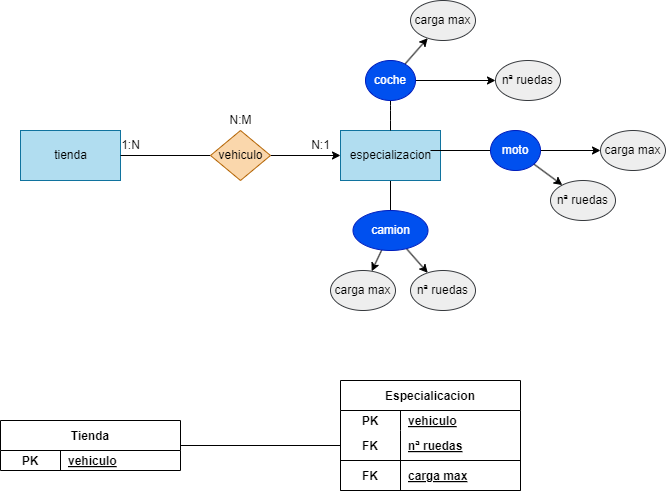

The diagram above was exported from draw.io. Its source (the exported page's mxGraphModel, read from the mxfile embedded in the PNG):
<mxGraphModel dx="746" dy="611" grid="1" gridSize="10" guides="1" tooltips="1" connect="1" arrows="1" fold="1" page="1" pageScale="1" pageWidth="850" pageHeight="1100" math="0" shadow="0">
  <root>
    <mxCell id="0" />
    <mxCell id="1" parent="0" />
    <mxCell id="2" value="Especialicacion" style="shape=table;startSize=30;container=1;collapsible=1;childLayout=tableLayout;fixedRows=1;rowLines=0;fontStyle=1;align=center;resizeLast=1;" vertex="1" parent="1">
      <mxGeometry x="420" y="400" width="180" height="110" as="geometry" />
    </mxCell>
    <mxCell id="3" value="" style="shape=tableRow;horizontal=0;startSize=0;swimlaneHead=0;swimlaneBody=0;fillColor=none;collapsible=0;dropTarget=0;points=[[0,0.5],[1,0.5]];portConstraint=eastwest;top=0;left=0;right=0;bottom=0;" vertex="1" parent="2">
      <mxGeometry y="30" width="180" height="20" as="geometry" />
    </mxCell>
    <mxCell id="4" value="PK" style="shape=partialRectangle;connectable=0;fillColor=none;top=0;left=0;bottom=0;right=0;fontStyle=1;overflow=hidden;" vertex="1" parent="3">
      <mxGeometry width="60" height="20" as="geometry">
        <mxRectangle width="60" height="20" as="alternateBounds" />
      </mxGeometry>
    </mxCell>
    <mxCell id="5" value="vehiculo" style="shape=partialRectangle;connectable=0;fillColor=none;top=0;left=0;bottom=0;right=0;align=left;spacingLeft=6;fontStyle=5;overflow=hidden;" vertex="1" parent="3">
      <mxGeometry x="60" width="120" height="20" as="geometry">
        <mxRectangle width="120" height="20" as="alternateBounds" />
      </mxGeometry>
    </mxCell>
    <mxCell id="6" value="" style="shape=tableRow;horizontal=0;startSize=0;swimlaneHead=0;swimlaneBody=0;fillColor=none;collapsible=0;dropTarget=0;points=[[0,0.5],[1,0.5]];portConstraint=eastwest;top=0;left=0;right=0;bottom=1;" vertex="1" parent="2">
      <mxGeometry y="50" width="180" height="30" as="geometry" />
    </mxCell>
    <mxCell id="7" value="FK" style="shape=partialRectangle;connectable=0;fillColor=none;top=0;left=0;bottom=0;right=0;fontStyle=1;overflow=hidden;" vertex="1" parent="6">
      <mxGeometry width="60" height="30" as="geometry">
        <mxRectangle width="60" height="30" as="alternateBounds" />
      </mxGeometry>
    </mxCell>
    <mxCell id="8" value="nª ruedas" style="shape=partialRectangle;connectable=0;fillColor=none;top=0;left=0;bottom=0;right=0;align=left;spacingLeft=6;fontStyle=5;overflow=hidden;" vertex="1" parent="6">
      <mxGeometry x="60" width="120" height="30" as="geometry">
        <mxRectangle width="120" height="30" as="alternateBounds" />
      </mxGeometry>
    </mxCell>
    <mxCell id="9" value="" style="shape=tableRow;horizontal=0;startSize=0;swimlaneHead=0;swimlaneBody=0;fillColor=none;collapsible=0;dropTarget=0;points=[[0,0.5],[1,0.5]];portConstraint=eastwest;top=0;left=0;right=0;bottom=1;" vertex="1" parent="2">
      <mxGeometry y="80" width="180" height="30" as="geometry" />
    </mxCell>
    <mxCell id="10" value="FK" style="shape=partialRectangle;connectable=0;fillColor=none;top=0;left=0;bottom=0;right=0;fontStyle=1;overflow=hidden;" vertex="1" parent="9">
      <mxGeometry width="60" height="30" as="geometry">
        <mxRectangle width="60" height="30" as="alternateBounds" />
      </mxGeometry>
    </mxCell>
    <mxCell id="11" value="carga max" style="shape=partialRectangle;connectable=0;fillColor=none;top=0;left=0;bottom=0;right=0;align=left;spacingLeft=6;fontStyle=5;overflow=hidden;" vertex="1" parent="9">
      <mxGeometry x="60" width="120" height="30" as="geometry">
        <mxRectangle width="120" height="30" as="alternateBounds" />
      </mxGeometry>
    </mxCell>
    <mxCell id="12" value="tienda" style="html=1;dashed=0;whitespace=wrap;fillColor=#b1ddf0;strokeColor=#10739e;" vertex="1" parent="1">
      <mxGeometry x="100" y="150" width="100" height="50" as="geometry" />
    </mxCell>
    <mxCell id="13" style="edgeStyle=none;html=1;endArrow=none;endFill=0;" edge="1" parent="1" source="14" target="31">
      <mxGeometry relative="1" as="geometry" />
    </mxCell>
    <mxCell id="14" value="especializacion" style="html=1;dashed=0;whitespace=wrap;fillColor=#b1ddf0;strokeColor=#10739e;" vertex="1" parent="1">
      <mxGeometry x="420" y="150" width="100" height="50" as="geometry" />
    </mxCell>
    <mxCell id="15" style="edgeStyle=none;html=1;entryX=0;entryY=0.5;entryDx=0;entryDy=0;endArrow=classic;endFill=1;" edge="1" parent="1" source="17" target="14">
      <mxGeometry relative="1" as="geometry" />
    </mxCell>
    <mxCell id="16" style="edgeStyle=none;html=1;entryX=1;entryY=0.5;entryDx=0;entryDy=0;endArrow=none;endFill=0;" edge="1" parent="1" source="17" target="12">
      <mxGeometry relative="1" as="geometry" />
    </mxCell>
    <mxCell id="17" value="vehiculo" style="shape=rhombus;html=1;dashed=0;whitespace=wrap;perimeter=rhombusPerimeter;fillColor=#fad7ac;strokeColor=#b46504;" vertex="1" parent="1">
      <mxGeometry x="290" y="150" width="60" height="50" as="geometry" />
    </mxCell>
    <mxCell id="18" value="1:N" style="text;html=1;align=center;verticalAlign=middle;resizable=0;points=[];autosize=1;strokeColor=none;fillColor=none;" vertex="1" parent="1">
      <mxGeometry x="190" y="150" width="40" height="30" as="geometry" />
    </mxCell>
    <mxCell id="19" value="N:1" style="text;html=1;align=center;verticalAlign=middle;resizable=0;points=[];autosize=1;strokeColor=none;fillColor=none;" vertex="1" parent="1">
      <mxGeometry x="380" y="150" width="40" height="30" as="geometry" />
    </mxCell>
    <mxCell id="20" value="N:M" style="text;html=1;align=center;verticalAlign=middle;resizable=0;points=[];autosize=1;strokeColor=none;fillColor=none;" vertex="1" parent="1">
      <mxGeometry x="295" y="125" width="50" height="30" as="geometry" />
    </mxCell>
    <mxCell id="21" style="edgeStyle=none;html=1;entryX=0.9;entryY=0.4;entryDx=0;entryDy=0;entryPerimeter=0;endArrow=none;endFill=0;" edge="1" parent="1" source="24" target="14">
      <mxGeometry relative="1" as="geometry" />
    </mxCell>
    <mxCell id="22" style="edgeStyle=none;html=1;endArrow=classic;endFill=1;" edge="1" parent="1" source="24" target="34">
      <mxGeometry relative="1" as="geometry" />
    </mxCell>
    <mxCell id="23" style="edgeStyle=none;html=1;endArrow=classic;endFill=1;" edge="1" parent="1" source="24" target="35">
      <mxGeometry relative="1" as="geometry" />
    </mxCell>
    <mxCell id="24" value="moto" style="ellipse;whiteSpace=wrap;html=1;align=center;fillColor=#0050ef;strokeColor=#001DBC;fontColor=#ffffff;" vertex="1" parent="1">
      <mxGeometry x="570" y="150" width="50" height="40" as="geometry" />
    </mxCell>
    <mxCell id="25" style="edgeStyle=none;html=1;entryX=0.5;entryY=0;entryDx=0;entryDy=0;endArrow=none;endFill=0;" edge="1" parent="1" source="28" target="14">
      <mxGeometry relative="1" as="geometry">
        <Array as="points">
          <mxPoint x="470" y="130" />
        </Array>
      </mxGeometry>
    </mxCell>
    <mxCell id="26" style="edgeStyle=none;html=1;entryX=0;entryY=0.5;entryDx=0;entryDy=0;endArrow=classic;endFill=1;" edge="1" parent="1" source="28" target="32">
      <mxGeometry relative="1" as="geometry" />
    </mxCell>
    <mxCell id="27" style="edgeStyle=none;html=1;endArrow=classic;endFill=1;" edge="1" parent="1" source="28" target="33">
      <mxGeometry relative="1" as="geometry" />
    </mxCell>
    <mxCell id="28" value="coche" style="ellipse;whiteSpace=wrap;html=1;align=center;fillColor=#0050ef;strokeColor=#001DBC;fontColor=#ffffff;" vertex="1" parent="1">
      <mxGeometry x="445" y="80" width="50" height="40" as="geometry" />
    </mxCell>
    <mxCell id="29" style="edgeStyle=none;html=1;endArrow=classic;endFill=1;" edge="1" parent="1" source="31" target="37">
      <mxGeometry relative="1" as="geometry" />
    </mxCell>
    <mxCell id="30" style="edgeStyle=none;html=1;endArrow=classic;endFill=1;" edge="1" parent="1" source="31" target="36">
      <mxGeometry relative="1" as="geometry" />
    </mxCell>
    <mxCell id="31" value="camion" style="ellipse;whiteSpace=wrap;html=1;align=center;fillColor=#0050ef;strokeColor=#001DBC;fontColor=#ffffff;" vertex="1" parent="1">
      <mxGeometry x="432.5" y="230" width="75" height="40" as="geometry" />
    </mxCell>
    <mxCell id="32" value="nª ruedas" style="ellipse;whiteSpace=wrap;html=1;align=center;fillColor=#eeeeee;strokeColor=#36393d;" vertex="1" parent="1">
      <mxGeometry x="575" y="80" width="65" height="40" as="geometry" />
    </mxCell>
    <mxCell id="33" value="carga max" style="ellipse;whiteSpace=wrap;html=1;align=center;fillColor=#eeeeee;strokeColor=#36393d;" vertex="1" parent="1">
      <mxGeometry x="490" y="20" width="65" height="40" as="geometry" />
    </mxCell>
    <mxCell id="34" value="carga max" style="ellipse;whiteSpace=wrap;html=1;align=center;fillColor=#eeeeee;strokeColor=#36393d;" vertex="1" parent="1">
      <mxGeometry x="680" y="150" width="65" height="40" as="geometry" />
    </mxCell>
    <mxCell id="35" value="nª ruedas" style="ellipse;whiteSpace=wrap;html=1;align=center;fillColor=#eeeeee;strokeColor=#36393d;" vertex="1" parent="1">
      <mxGeometry x="630" y="200" width="65" height="40" as="geometry" />
    </mxCell>
    <mxCell id="36" value="nª ruedas" style="ellipse;whiteSpace=wrap;html=1;align=center;fillColor=#eeeeee;strokeColor=#36393d;" vertex="1" parent="1">
      <mxGeometry x="490" y="290" width="65" height="40" as="geometry" />
    </mxCell>
    <mxCell id="37" value="carga max" style="ellipse;whiteSpace=wrap;html=1;align=center;fillColor=#eeeeee;strokeColor=#36393d;" vertex="1" parent="1">
      <mxGeometry x="410" y="290" width="65" height="40" as="geometry" />
    </mxCell>
    <mxCell id="38" value="Tienda" style="shape=table;startSize=30;container=1;collapsible=1;childLayout=tableLayout;fixedRows=1;rowLines=0;fontStyle=1;align=center;resizeLast=1;" vertex="1" parent="1">
      <mxGeometry x="80" y="440" width="180" height="50" as="geometry" />
    </mxCell>
    <mxCell id="39" value="" style="shape=tableRow;horizontal=0;startSize=0;swimlaneHead=0;swimlaneBody=0;fillColor=none;collapsible=0;dropTarget=0;points=[[0,0.5],[1,0.5]];portConstraint=eastwest;top=0;left=0;right=0;bottom=0;" vertex="1" parent="38">
      <mxGeometry y="30" width="180" height="20" as="geometry" />
    </mxCell>
    <mxCell id="40" value="PK" style="shape=partialRectangle;connectable=0;fillColor=none;top=0;left=0;bottom=0;right=0;fontStyle=1;overflow=hidden;" vertex="1" parent="39">
      <mxGeometry width="60" height="20" as="geometry">
        <mxRectangle width="60" height="20" as="alternateBounds" />
      </mxGeometry>
    </mxCell>
    <mxCell id="41" value="vehiculo" style="shape=partialRectangle;connectable=0;fillColor=none;top=0;left=0;bottom=0;right=0;align=left;spacingLeft=6;fontStyle=5;overflow=hidden;" vertex="1" parent="39">
      <mxGeometry x="60" width="120" height="20" as="geometry">
        <mxRectangle width="120" height="20" as="alternateBounds" />
      </mxGeometry>
    </mxCell>
    <mxCell id="42" style="edgeStyle=none;html=1;endArrow=none;endFill=0;" edge="1" parent="1" target="6">
      <mxGeometry relative="1" as="geometry">
        <mxPoint x="260" y="465" as="sourcePoint" />
      </mxGeometry>
    </mxCell>
  </root>
</mxGraphModel>